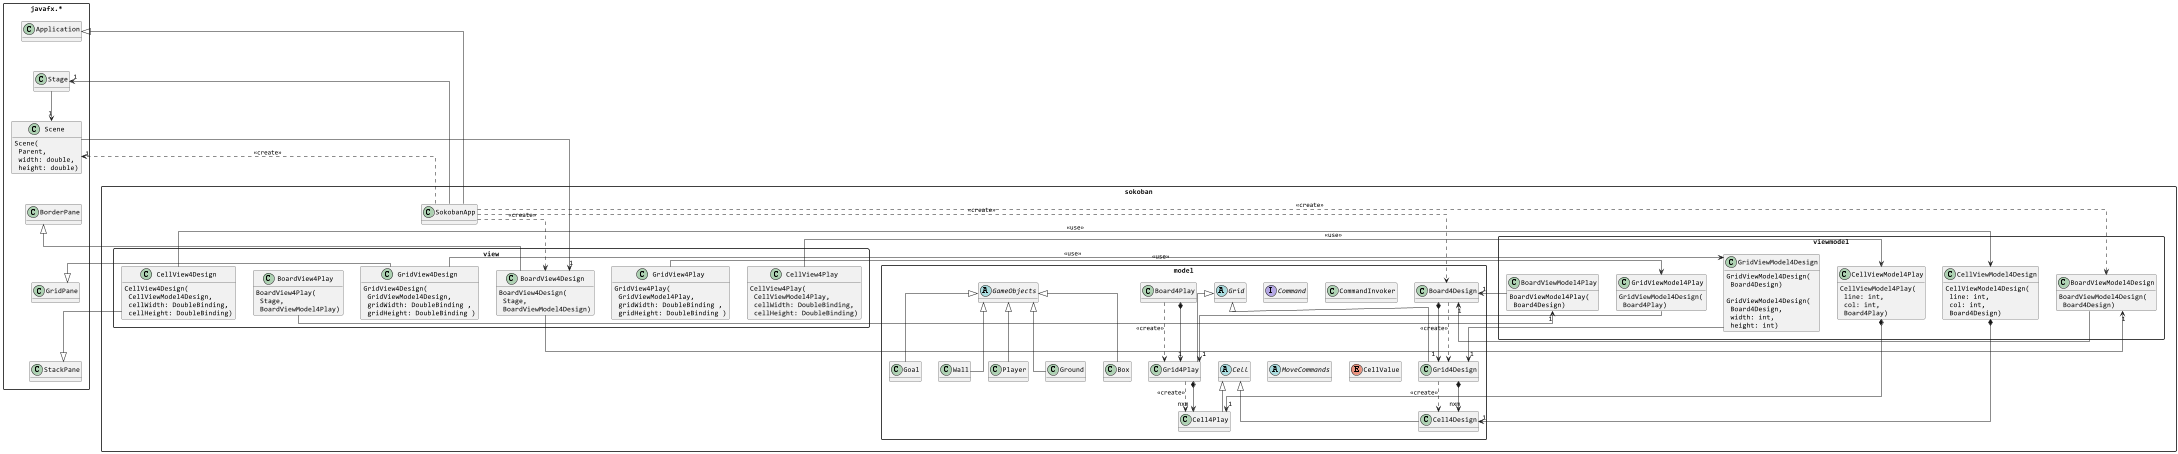

The diagram above was rendered by PlantUML. Its source (embedded in the PNG):
@startuml SokobanClassDiagram

'!theme plain
'top to bottom direction
skinparam defaultFontName Consolas
skinparam linetype ortho
skinparam classAttributeIconSize 0
skinparam packageStyle rectangle
hide attributes
'hide methods

set namespaceSeparator none

package javafx.* {
    class Application
    class Stage
    class Scene {
        Scene(\n Parent,\n width: double,\n height: double)
    }
    class BorderPane
    class GridPane
    class StackPane

    Application -[hidden]-> Stage
    Stage --> "1" Scene
    Scene -[hidden]- BorderPane
    BorderPane -[hidden]- GridPane
    GridPane -[hidden]- StackPane
}

set namespaceSeparator .

package sokoban {
    class SokobanApp

    Application <|-- SokobanApp
}

package sokoban.model {
    class  Board4Design
    class  Board4Play
    abstract class Grid
    class Grid4Play extends Grid
    class Grid4Design  extends Grid
    abstract class Cell
    class Cell4Design extends Cell
    class Cell4Play extends Cell
    abstract class GameObjects
    class Box extends GameObjects
    class Goal extends GameObjects
    class Wall extends GameObjects
    class Player extends GameObjects
    class Ground extends GameObjects
    interface Command
    class CommandInvoker
    abstract class MoveCommands
    enum CellValue {
        BOX, PLAYER, WALL, GOAL, GROUND
    }
    Board4Design ..> Grid4Design : <<create>>
    Board4Design *--> "1" Grid4Design
    Grid4Design *--> "nxm" Cell4Design
    Grid4Design ..> Cell4Design : <<create>>
    Board4Play ..> Grid4Play : <<create>>
    Board4Play *--> "1" Grid4Play
    Grid4Play *--> "nxm" Cell4Play
    Grid4Play ..> Cell4Play : <<create>>


}

package sokoban.viewmodel {
    class BoardViewModel4Design {
        BoardViewModel4Design(\n Board4Design)
    }
    class BoardViewModel4Play {
        BoardViewModel4Play(\n Board4Design)
    }
    class GridViewModel4Design {
        GridViewModel4Design(\n Board4Design)

        GridViewModel4Design(\n Board4Design, \n width: int,\n height: int)
    }
    class GridViewModel4Play {
        GridViewModel4Design(\n Board4Play)
    }
    class CellViewModel4Design {
        CellViewModel4Design(\n line: int, \n col: int, \n Board4Design)
    }
    class CellViewModel4Play {
        CellViewModel4Play(\n line: int,\n col: int,\n Board4Play)
    }
    BoardViewModel4Design -r-> "1" Board4Design
    BoardViewModel4Play -r-> "1" Board4Design
    GridViewModel4Design-r-> "1" Grid4Design
    GridViewModel4Play-r-> "1" Grid4Play
    CellViewModel4Design *-r-> "1" Cell4Design
    CellViewModel4Play *-r-> "1" Cell4Play



}

package sokoban.view {
    class BoardView4Design {
        BoardView4Design(\n Stage,\n BoardViewModel4Design)
    }
    class BoardView4Play {
        BoardView4Play(\n Stage,\n BoardViewModel4Play)
    }

    class GridView4Design {
        GridView4Design(\n GridViewModel4Design,\n gridWidth: DoubleBinding ,\n gridHeight: DoubleBinding )
    }
    class GridView4Play {
        GridView4Play(\n GridViewModel4Play,\n gridWidth: DoubleBinding ,\n gridHeight: DoubleBinding )
    }

    class CellView4Design {
        CellView4Design(\n CellViewModel4Design,\n cellWidth: DoubleBinding,\n cellHeight: DoubleBinding)
    }
    class CellView4Play {
        CellView4Play(\n CellViewModel4Play,\n cellWidth: DoubleBinding,\n cellHeight: DoubleBinding)
    }

}

SokobanApp ..> "1" Scene : <<create>>
SokobanApp-l-> "1" Stage
Scene --> "1" BoardView4Design
BorderPane <|-r- BoardView4Design
GridPane <|-r- GridView4Design
StackPane <|-r- CellView4Design

SokobanApp ..> Board4Design : <<create>>
SokobanApp ..> BoardViewModel4Design : <<create>>
SokobanApp ..> BoardView4Design : <<create>>

BoardView4Design-r-> "1" BoardViewModel4Design
BoardView4Play-r-> "1" BoardViewModel4Play
GridView4Design -r-> GridViewModel4Design : <<use>>
GridView4Play -r-> GridViewModel4Play : <<use>>
CellView4Design -r-> CellViewModel4Design : <<use>>
CellView4Play -r-> CellViewModel4Play : <<use>>



@enduml